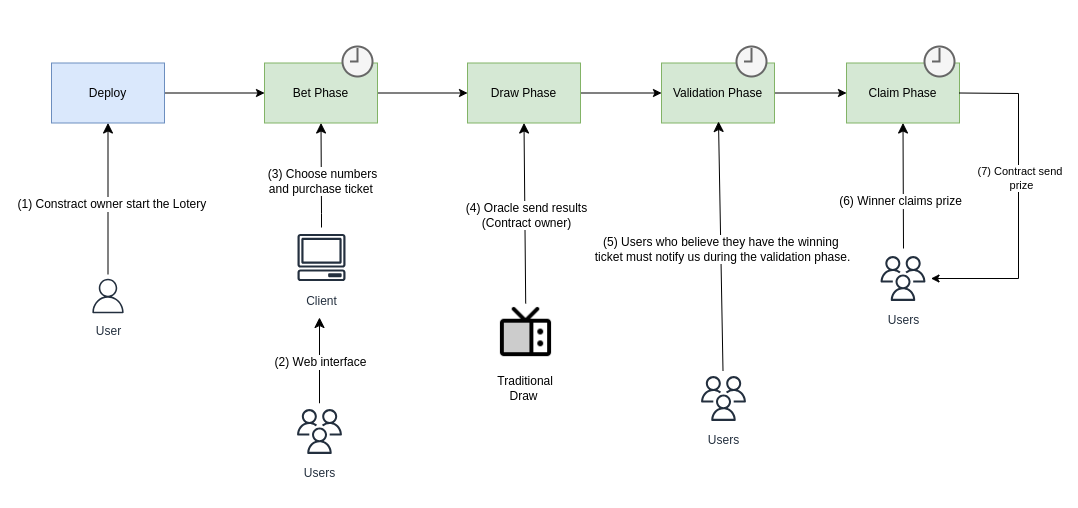

The diagram above was exported from draw.io. Its source (the exported page's mxGraphModel, read from the mxfile embedded in the PNG):
<mxGraphModel dx="2383" dy="1504" grid="0" gridSize="10" guides="1" tooltips="1" connect="1" arrows="1" fold="1" page="0" pageScale="1" pageWidth="850" pageHeight="1100" math="0" shadow="0">
  <root>
    <mxCell id="0" />
    <mxCell id="1" parent="0" />
    <mxCell id="bfALCwvyc_vZBZMy9qfq-24" value="" style="rounded=0;whiteSpace=wrap;html=1;strokeColor=none;" vertex="1" parent="1">
      <mxGeometry x="-253" y="-271" width="1078" height="507.5" as="geometry" />
    </mxCell>
    <mxCell id="lh_a4tLZzQRTgoh5OCvV-31" style="edgeStyle=none;curved=1;rounded=0;orthogonalLoop=1;jettySize=auto;html=1;fontSize=12;startSize=8;endSize=8;entryX=0.5;entryY=1;entryDx=0;entryDy=0;" parent="1" target="bfALCwvyc_vZBZMy9qfq-4" edge="1">
      <mxGeometry relative="1" as="geometry">
        <mxPoint x="495" y="-58" as="targetPoint" />
        <mxPoint x="650" y="-23" as="sourcePoint" />
      </mxGeometry>
    </mxCell>
    <mxCell id="lh_a4tLZzQRTgoh5OCvV-32" value="(6) Winner claims prize" style="edgeLabel;html=1;align=center;verticalAlign=middle;resizable=0;points=[];fontSize=12;" parent="lh_a4tLZzQRTgoh5OCvV-31" vertex="1" connectable="0">
      <mxGeometry x="-0.0857" y="2" relative="1" as="geometry">
        <mxPoint x="-1" y="9" as="offset" />
      </mxGeometry>
    </mxCell>
    <mxCell id="lh_a4tLZzQRTgoh5OCvV-2" value="" style="endArrow=classic;html=1;rounded=0;fontSize=12;startSize=8;endSize=8;curved=1;entryX=0.5;entryY=1;entryDx=0;entryDy=0;" parent="1" source="lh_a4tLZzQRTgoh5OCvV-12" target="bfALCwvyc_vZBZMy9qfq-1" edge="1">
      <mxGeometry width="50" height="50" relative="1" as="geometry">
        <mxPoint x="-146" y="54" as="sourcePoint" />
        <mxPoint x="-28" y="16" as="targetPoint" />
      </mxGeometry>
    </mxCell>
    <mxCell id="lh_a4tLZzQRTgoh5OCvV-13" value="&amp;nbsp;(1) Constract owner start the Lotery&amp;nbsp;&amp;nbsp;" style="edgeLabel;html=1;align=center;verticalAlign=middle;resizable=0;points=[];fontSize=12;" parent="lh_a4tLZzQRTgoh5OCvV-2" vertex="1" connectable="0">
      <mxGeometry x="0.125" y="-3" relative="1" as="geometry">
        <mxPoint x="2" y="15" as="offset" />
      </mxGeometry>
    </mxCell>
    <mxCell id="lh_a4tLZzQRTgoh5OCvV-8" value="" style="endArrow=classic;html=1;rounded=0;fontSize=12;startSize=8;endSize=8;curved=1;" parent="1" source="lh_a4tLZzQRTgoh5OCvV-11" edge="1">
      <mxGeometry width="50" height="50" relative="1" as="geometry">
        <mxPoint x="-128.9999999999999" y="-10.288541985511642" as="sourcePoint" />
        <mxPoint x="66" y="46" as="targetPoint" />
      </mxGeometry>
    </mxCell>
    <mxCell id="lh_a4tLZzQRTgoh5OCvV-15" value="&amp;nbsp;(2) Web interface&amp;nbsp;" style="edgeLabel;html=1;align=center;verticalAlign=middle;resizable=0;points=[];fontSize=12;" parent="lh_a4tLZzQRTgoh5OCvV-8" vertex="1" connectable="0">
      <mxGeometry x="-0.2733" y="-2" relative="1" as="geometry">
        <mxPoint x="-2" y="-10" as="offset" />
      </mxGeometry>
    </mxCell>
    <mxCell id="lh_a4tLZzQRTgoh5OCvV-11" value="Users" style="sketch=0;outlineConnect=0;fontColor=#232F3E;gradientColor=none;strokeColor=#232F3E;fillColor=#ffffff;dashed=0;verticalLabelPosition=bottom;verticalAlign=top;align=center;html=1;fontSize=12;fontStyle=0;aspect=fixed;shape=mxgraph.aws4.resourceIcon;resIcon=mxgraph.aws4.users;" parent="1" vertex="1">
      <mxGeometry x="38" y="132" width="56" height="56" as="geometry" />
    </mxCell>
    <mxCell id="lh_a4tLZzQRTgoh5OCvV-12" value="User" style="sketch=0;outlineConnect=0;fontColor=#232F3E;gradientColor=none;strokeColor=#232F3E;fillColor=#ffffff;dashed=0;verticalLabelPosition=bottom;verticalAlign=top;align=center;html=1;fontSize=12;fontStyle=0;aspect=fixed;shape=mxgraph.aws4.resourceIcon;resIcon=mxgraph.aws4.user;" parent="1" vertex="1">
      <mxGeometry x="-167" y="3" width="43" height="43" as="geometry" />
    </mxCell>
    <mxCell id="lh_a4tLZzQRTgoh5OCvV-14" value="Client" style="sketch=0;outlineConnect=0;fontColor=#232F3E;gradientColor=none;strokeColor=#232F3E;fillColor=#ffffff;dashed=0;verticalLabelPosition=bottom;verticalAlign=top;align=center;html=1;fontSize=12;fontStyle=0;aspect=fixed;shape=mxgraph.aws4.resourceIcon;resIcon=mxgraph.aws4.client;" parent="1" vertex="1">
      <mxGeometry x="38" y="-44" width="60" height="60" as="geometry" />
    </mxCell>
    <mxCell id="lh_a4tLZzQRTgoh5OCvV-17" value="" style="endArrow=classic;html=1;rounded=0;fontSize=12;startSize=8;endSize=8;curved=0;entryX=0.5;entryY=1;entryDx=0;entryDy=0;" parent="1" source="lh_a4tLZzQRTgoh5OCvV-14" target="bfALCwvyc_vZBZMy9qfq-3" edge="1">
      <mxGeometry width="50" height="50" relative="1" as="geometry">
        <mxPoint x="-24" y="40" as="sourcePoint" />
        <mxPoint x="64.75" y="-142" as="targetPoint" />
        <Array as="points">
          <mxPoint x="68" y="-58" />
        </Array>
      </mxGeometry>
    </mxCell>
    <mxCell id="lh_a4tLZzQRTgoh5OCvV-18" value="&amp;nbsp;(3) Choose numbers&amp;nbsp;&lt;div&gt;and purchase ticket&amp;nbsp;&lt;/div&gt;" style="edgeLabel;html=1;align=center;verticalAlign=middle;resizable=0;points=[];fontSize=12;" parent="lh_a4tLZzQRTgoh5OCvV-17" vertex="1" connectable="0">
      <mxGeometry x="-0.2733" y="-2" relative="1" as="geometry">
        <mxPoint x="-2" y="-8" as="offset" />
      </mxGeometry>
    </mxCell>
    <mxCell id="lh_a4tLZzQRTgoh5OCvV-28" style="edgeStyle=none;curved=1;rounded=0;orthogonalLoop=1;jettySize=auto;html=1;fontSize=12;startSize=8;endSize=8;entryX=0.5;entryY=1;entryDx=0;entryDy=0;" parent="1" source="lh_a4tLZzQRTgoh5OCvV-24" target="bfALCwvyc_vZBZMy9qfq-5" edge="1">
      <mxGeometry relative="1" as="geometry">
        <mxPoint x="271.4079999999999" y="-139.00000000000006" as="targetPoint" />
      </mxGeometry>
    </mxCell>
    <mxCell id="lh_a4tLZzQRTgoh5OCvV-29" value="(4) Oracle send results&lt;br&gt;(Contract owner)" style="edgeLabel;html=1;align=center;verticalAlign=middle;resizable=0;points=[];fontSize=12;" parent="lh_a4tLZzQRTgoh5OCvV-28" vertex="1" connectable="0">
      <mxGeometry x="-0.0244" y="-1" relative="1" as="geometry">
        <mxPoint as="offset" />
      </mxGeometry>
    </mxCell>
    <mxCell id="lh_a4tLZzQRTgoh5OCvV-24" value="" style="shape=image;html=1;verticalAlign=top;verticalLabelPosition=bottom;labelBackgroundColor=#ffffff;imageAspect=0;aspect=fixed;image=https://cdn0.iconfinder.com/data/icons/phosphor-duotone-vol-3/256/television-duotone-128.png" parent="1" vertex="1">
      <mxGeometry x="241" y="32" width="63" height="63" as="geometry" />
    </mxCell>
    <mxCell id="lh_a4tLZzQRTgoh5OCvV-25" value="&amp;nbsp;Traditional Draw" style="text;html=1;align=center;verticalAlign=middle;whiteSpace=wrap;rounded=0;" parent="1" vertex="1">
      <mxGeometry x="231" y="102" width="79" height="30" as="geometry" />
    </mxCell>
    <mxCell id="bfALCwvyc_vZBZMy9qfq-7" value="" style="edgeStyle=orthogonalEdgeStyle;rounded=0;orthogonalLoop=1;jettySize=auto;html=1;" edge="1" parent="1" source="bfALCwvyc_vZBZMy9qfq-1" target="bfALCwvyc_vZBZMy9qfq-3">
      <mxGeometry relative="1" as="geometry" />
    </mxCell>
    <mxCell id="bfALCwvyc_vZBZMy9qfq-1" value="Deploy" style="rounded=0;whiteSpace=wrap;html=1;fillColor=#dae8fc;strokeColor=#6c8ebf;" vertex="1" parent="1">
      <mxGeometry x="-202" y="-208.5" width="113" height="60" as="geometry" />
    </mxCell>
    <mxCell id="bfALCwvyc_vZBZMy9qfq-10" value="" style="edgeStyle=orthogonalEdgeStyle;rounded=0;orthogonalLoop=1;jettySize=auto;html=1;" edge="1" parent="1" source="bfALCwvyc_vZBZMy9qfq-2" target="bfALCwvyc_vZBZMy9qfq-4">
      <mxGeometry relative="1" as="geometry" />
    </mxCell>
    <mxCell id="bfALCwvyc_vZBZMy9qfq-2" value="Validation Phase" style="rounded=0;whiteSpace=wrap;html=1;fillColor=#d5e8d4;strokeColor=#82b366;" vertex="1" parent="1">
      <mxGeometry x="408" y="-208.5" width="113" height="60" as="geometry" />
    </mxCell>
    <mxCell id="bfALCwvyc_vZBZMy9qfq-8" value="" style="edgeStyle=orthogonalEdgeStyle;rounded=0;orthogonalLoop=1;jettySize=auto;html=1;" edge="1" parent="1" source="bfALCwvyc_vZBZMy9qfq-3" target="bfALCwvyc_vZBZMy9qfq-5">
      <mxGeometry relative="1" as="geometry" />
    </mxCell>
    <mxCell id="bfALCwvyc_vZBZMy9qfq-3" value="Bet Phase" style="rounded=0;whiteSpace=wrap;html=1;fillColor=#d5e8d4;strokeColor=#82b366;" vertex="1" parent="1">
      <mxGeometry x="11" y="-208.5" width="113" height="60" as="geometry" />
    </mxCell>
    <mxCell id="bfALCwvyc_vZBZMy9qfq-4" value="Claim Phase" style="rounded=0;whiteSpace=wrap;html=1;fillColor=#d5e8d4;strokeColor=#82b366;" vertex="1" parent="1">
      <mxGeometry x="593" y="-208.5" width="113" height="60" as="geometry" />
    </mxCell>
    <mxCell id="bfALCwvyc_vZBZMy9qfq-9" value="" style="edgeStyle=orthogonalEdgeStyle;rounded=0;orthogonalLoop=1;jettySize=auto;html=1;" edge="1" parent="1" source="bfALCwvyc_vZBZMy9qfq-5" target="bfALCwvyc_vZBZMy9qfq-2">
      <mxGeometry relative="1" as="geometry" />
    </mxCell>
    <mxCell id="bfALCwvyc_vZBZMy9qfq-5" value="Draw Phase" style="rounded=0;whiteSpace=wrap;html=1;fillColor=#d5e8d4;strokeColor=#82b366;" vertex="1" parent="1">
      <mxGeometry x="214" y="-208.5" width="113" height="60" as="geometry" />
    </mxCell>
    <mxCell id="bfALCwvyc_vZBZMy9qfq-11" value="" style="endArrow=classic;html=1;rounded=0;exitX=1;exitY=0.5;exitDx=0;exitDy=0;" edge="1" parent="1" source="bfALCwvyc_vZBZMy9qfq-4" target="bfALCwvyc_vZBZMy9qfq-15">
      <mxGeometry width="50" height="50" relative="1" as="geometry">
        <mxPoint x="735" y="-185" as="sourcePoint" />
        <mxPoint x="671" y="-8.406926406926459" as="targetPoint" />
        <Array as="points">
          <mxPoint x="765" y="-178" />
          <mxPoint x="765" y="7" />
        </Array>
      </mxGeometry>
    </mxCell>
    <mxCell id="bfALCwvyc_vZBZMy9qfq-12" value="(7) Contract send&amp;nbsp;&lt;div&gt;prize&lt;/div&gt;" style="edgeLabel;html=1;align=center;verticalAlign=middle;resizable=0;points=[];" vertex="1" connectable="0" parent="bfALCwvyc_vZBZMy9qfq-11">
      <mxGeometry x="-0.1373" y="2" relative="1" as="geometry">
        <mxPoint as="offset" />
      </mxGeometry>
    </mxCell>
    <mxCell id="bfALCwvyc_vZBZMy9qfq-14" value="Users" style="sketch=0;outlineConnect=0;fontColor=#232F3E;gradientColor=none;strokeColor=#232F3E;fillColor=#ffffff;dashed=0;verticalLabelPosition=bottom;verticalAlign=top;align=center;html=1;fontSize=12;fontStyle=0;aspect=fixed;shape=mxgraph.aws4.resourceIcon;resIcon=mxgraph.aws4.users;" vertex="1" parent="1">
      <mxGeometry x="442" y="99" width="56" height="56" as="geometry" />
    </mxCell>
    <mxCell id="bfALCwvyc_vZBZMy9qfq-15" value="Users" style="sketch=0;outlineConnect=0;fontColor=#232F3E;gradientColor=none;strokeColor=#232F3E;fillColor=#ffffff;dashed=0;verticalLabelPosition=bottom;verticalAlign=top;align=center;html=1;fontSize=12;fontStyle=0;aspect=fixed;shape=mxgraph.aws4.resourceIcon;resIcon=mxgraph.aws4.users;" vertex="1" parent="1">
      <mxGeometry x="621.5" y="-21" width="56" height="56" as="geometry" />
    </mxCell>
    <mxCell id="bfALCwvyc_vZBZMy9qfq-17" style="edgeStyle=none;curved=1;rounded=0;orthogonalLoop=1;jettySize=auto;html=1;fontSize=12;startSize=8;endSize=8;" edge="1" parent="1" source="bfALCwvyc_vZBZMy9qfq-14">
      <mxGeometry relative="1" as="geometry">
        <mxPoint x="465" y="-150" as="targetPoint" />
        <mxPoint x="465" y="-18" as="sourcePoint" />
      </mxGeometry>
    </mxCell>
    <mxCell id="bfALCwvyc_vZBZMy9qfq-18" value="(5)&amp;nbsp;Users who believe they have the winning&amp;nbsp;&lt;div&gt;ticket must notify us during the validation phase.&lt;/div&gt;" style="edgeLabel;html=1;align=center;verticalAlign=middle;resizable=0;points=[];fontSize=12;" vertex="1" connectable="0" parent="bfALCwvyc_vZBZMy9qfq-17">
      <mxGeometry x="-0.0244" y="-1" relative="1" as="geometry">
        <mxPoint as="offset" />
      </mxGeometry>
    </mxCell>
    <mxCell id="bfALCwvyc_vZBZMy9qfq-20" value="" style="html=1;verticalLabelPosition=bottom;align=center;labelBackgroundColor=#ffffff;verticalAlign=top;strokeWidth=2;strokeColor=#666666;shadow=0;dashed=0;shape=mxgraph.ios7.icons.clock;fillColor=#f5f5f5;fontColor=#333333;" vertex="1" parent="1">
      <mxGeometry x="483" y="-225" width="30" height="30" as="geometry" />
    </mxCell>
    <mxCell id="bfALCwvyc_vZBZMy9qfq-22" value="" style="html=1;verticalLabelPosition=bottom;align=center;labelBackgroundColor=#ffffff;verticalAlign=top;strokeWidth=2;strokeColor=#666666;shadow=0;dashed=0;shape=mxgraph.ios7.icons.clock;fillColor=#f5f5f5;fontColor=#333333;" vertex="1" parent="1">
      <mxGeometry x="671" y="-225" width="30" height="30" as="geometry" />
    </mxCell>
    <mxCell id="bfALCwvyc_vZBZMy9qfq-23" value="" style="html=1;verticalLabelPosition=bottom;align=center;labelBackgroundColor=#ffffff;verticalAlign=top;strokeWidth=2;strokeColor=#666666;shadow=0;dashed=0;shape=mxgraph.ios7.icons.clock;fillColor=#f5f5f5;fontColor=#333333;" vertex="1" parent="1">
      <mxGeometry x="89" y="-225" width="30" height="30" as="geometry" />
    </mxCell>
  </root>
</mxGraphModel>